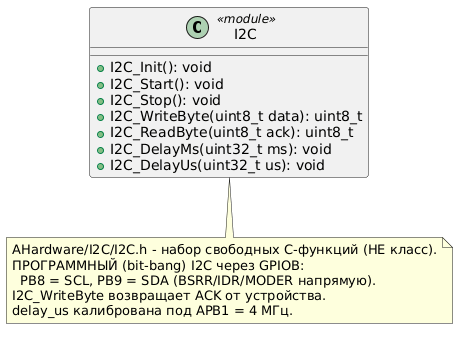

The diagram above was rendered by PlantUML. Its source (embedded in the PNG):
@startuml
class "I2C" as I2C <<module>>
{
    + I2C_Init(): void
    + I2C_Start(): void
    + I2C_Stop(): void
    + I2C_WriteByte(uint8_t data): uint8_t
    + I2C_ReadByte(uint8_t ack): uint8_t
    + I2C_DelayMs(uint32_t ms): void
    + I2C_DelayUs(uint32_t us): void
}

note bottom of I2C
  AHardware/I2C/I2C.h - набор свободных C-функций (НЕ класс).
  ПРОГРАММНЫЙ (bit-bang) I2C через GPIOB:
    PB8 = SCL, PB9 = SDA (BSRR/IDR/MODER напрямую).
  I2C_WriteByte возвращает ACK от устройства.
  delay_us калибрована под APB1 = 4 МГц.
end note
@enduml